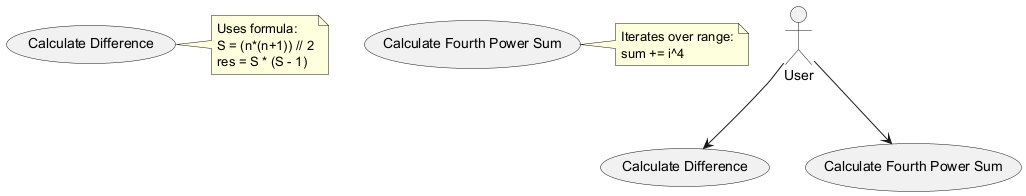

The diagram above was rendered by PlantUML. Its source (embedded in the PNG):
@startuml
actor User

User --> (Calculate Difference)
User --> (Calculate Fourth Power Sum)

usecase (Calculate Difference) as UCD
usecase (Calculate Fourth Power Sum) as UC4

note right of UCD
Uses formula:
S = (n*(n+1)) // 2
res = S * (S - 1)
end note

note right of UC4
Iterates over range:
sum += i^4
end note
@enduml